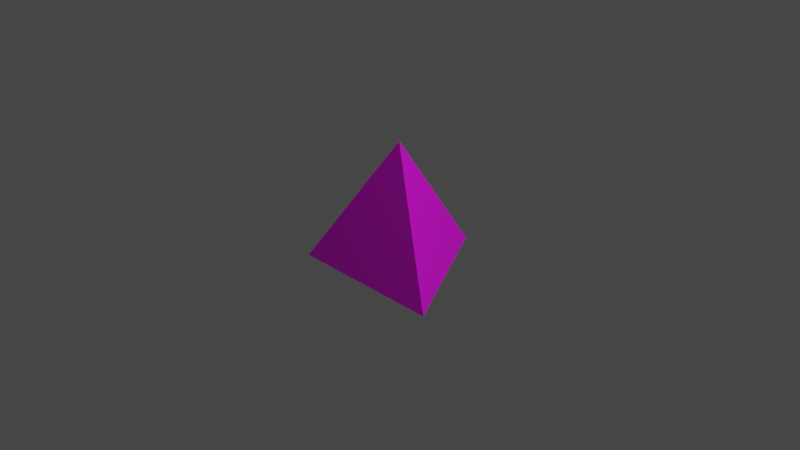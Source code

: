 # Source: untitled.blend  (saved by Blender 2.92.15; exported with 4.5.12 LTS)
import bpy
from mathutils import Matrix  # noqa: F401  (used for matrix-valued properties, if any)

bpy.ops.wm.read_factory_settings(use_empty=True)
scene = bpy.context.scene
scene.name = 'Scene'

# ---- collections
col_collection = bpy.data.collections.new('Collection'); scene.collection.children.link(col_collection)

# ---- images (referenced by path relative to the original .blend; pixels are not part of the script)
import os
ASSET_DIR = os.environ.get("B2B_ASSET_DIR", "")  # directory of the original .blend (textures are referenced by path, not embedded)
HERE = os.path.dirname(os.path.abspath(__file__))  # packed textures are extracted next to this script under _unpacked/

def load_image(name, relpath, width, height, colorspace="sRGB"):
    """Load a texture the original file referenced (path relative to the .blend, or extracted next to this script)."""
    p = next((c for c in (os.path.join(HERE, relpath), os.path.join(ASSET_DIR, relpath)) if relpath and os.path.exists(c)), "")
    if p:
        img = bpy.data.images.load(p, check_existing=True)
        img.name = name
    else:  # same state as the original file: an image datablock whose file is absent (Cycles renders it pink)
        img = bpy.data.images.new(name, width, height)
        img.source = "FILE"
        img.filepath = "//" + (relpath or name)
    img.colorspace_settings.name = colorspace
    return img
img_triangle = load_image('Triangle', 'Triangle.png', 1024, 1024, 'sRGB')

# ---- materials (node trees are filled in below, after node groups)
mat_x = bpy.data.materials.new('マテリアル')
mat_x.use_transparent_shadow = False

# ---- material node trees
mat_x.use_nodes = True; mat_x.node_tree.nodes.clear()
_N = mat_x.node_tree.nodes; _L = mat_x.node_tree.links
n0 = _N.new('ShaderNodeBsdfPrincipled'); n0.name = 'Principled BSDF'; n0.location = (10, 300)
n0.distribution = 'GGX'
n0.subsurface_method = 'BURLEY'
n0.inputs[3].default_value = 1.45
n0.inputs[27].default_value = (0.0, 0.0, 0.0, 1.0)
n0.inputs[28].default_value = 1.0
n1 = _N.new('ShaderNodeOutputMaterial'); n1.name = 'Material Output'; n1.location = (300, 300)
n2 = _N.new('ShaderNodeTexImage'); n2.name = '画像テクスチャ'; n2.location = (-280, 275)
n2.image = img_triangle
_L.new(n0.outputs[0], n1.inputs[0])
_L.new(n2.outputs[0], n0.inputs[0])
n1.is_active_output = True

# ---- world
world_world = bpy.data.worlds.new('World'); scene.world = world_world
world_world.use_nodes = True; world_world.node_tree.nodes.clear()
_N = world_world.node_tree.nodes; _L = world_world.node_tree.links
n0 = _N.new('ShaderNodeOutputWorld'); n0.name = 'World Output'; n0.location = (300, 300)
n1 = _N.new('ShaderNodeBackground'); n1.name = 'Background'; n1.location = (10, 300)
n1.inputs[0].default_value = (0.05088, 0.05088, 0.05088, 1.0)
_L.new(n1.outputs[0], n0.inputs[0])
n0.is_active_output = True
world_world.color = (0.05088, 0.05088, 0.05088)
world_world.use_sun_shadow = False
world_world.sun_shadow_jitter_overblur = 0.0

# ---- cameras
cam_camera = bpy.data.cameras.new('Camera')
cam_camera.clip_end = 100.0
cam_camera.ortho_scale = 7.314

# ---- lights
light_light = bpy.data.lights.new('Light', 'POINT')
light_light.transmission_factor = 0.0
light_light.energy = 1000.0
light_light.shadow_soft_size = 0.1
light_light.shadow_maximum_resolution = 0.006
light_light.use_absolute_resolution = True

# ---- meshes
me_001 = bpy.data.meshes.new('円錐.001')
me_001.from_pydata([(0.0, 1.0, -0.707), (0.866, -0.5, -0.707), (-0.866, -0.5, -0.707), (0.0, 0.0, 0.707)], [], [(0, 3, 1), (0, 1, 2), (1, 3, 2), (2, 3, 0)])
_uv = me_001.uv_layers.new(name='UVマップ')
_uv.uv.foreach_set('vector', [0.05458, 0.9582, 0.05458, 0.8804, 0.122, 0.8414, 0.8398, 0.9131, 0.8732, 0.8554, 0.8065, 0.8554, 0.1633, 0.06671, 0.1016, 0.1023, 0.03984, 0.06671, 0.8875, 0.05503, 0.9203, 0.07397, 0.9203, 0.1118])
me_001.materials.append(mat_x)
me_001.use_remesh_fix_poles = True
me_001.use_remesh_preserve_attributes = False
me_001.use_mirror_vertex_groups = False
me_001.update()

# ---- objects
ob_light = bpy.data.objects.new('Light', light_light)
ob_camera = bpy.data.objects.new('Camera', cam_camera)
ob_x = bpy.data.objects.new('円錐', me_001)

# ---- transforms, parenting, visibility, modifiers, constraints
ob_light.location = (4.076, 1.005, 5.904)
ob_light.rotation_euler = (0.6503, 0.05522, 1.866)
ob_light.lock_rotations_4d = False
ob_light.empty_display_type = 'ARROWS'
ob_light.color = (0.0, 0.0, 0.0, 0.0)
ob_light.lineart.crease_threshold = 0.0
ob_camera.location = (7.359, -6.926, 4.958)
ob_camera.rotation_euler = (1.109, 0.0, 0.8149)
ob_camera.lock_rotations_4d = False
ob_camera.empty_display_type = 'ARROWS'
ob_camera.color = (0.0, 0.0, 0.0, 0.0)
ob_camera.display_type = 'WIRE'
ob_camera.lineart.crease_threshold = 0.0
ob_x.location = (0.0, 0.0, 0.1414)
ob_x.lineart.crease_threshold = 0.0

# ---- collection membership
col_collection.objects.link(ob_light)
col_collection.objects.link(ob_camera)
col_collection.objects.link(ob_x)

# ---- scene / render settings (as saved in the file)
scene.camera = ob_camera
scene.frame_start = 1; scene.frame_end = 250; scene.frame_set(1)
scene.render.engine = 'BLENDER_EEVEE_NEXT'
scene.cycles.use_denoising = False
scene.cycles.samples = 128
scene.cycles.sampling_pattern = 'TABULATED_SOBOL'
scene.cycles.use_adaptive_sampling = False
scene.cycles.use_light_tree = False
scene.view_settings.view_transform = 'Filmic'
bpy.context.view_layer.update()
